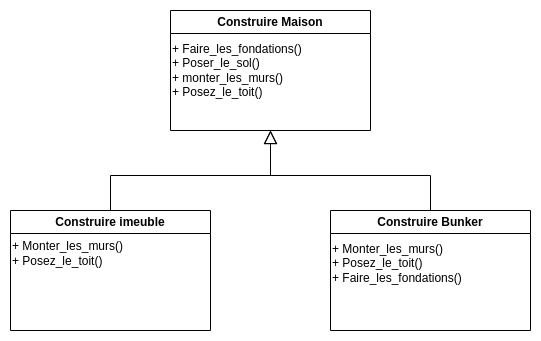

The diagram above was exported from draw.io. Its source (the exported page's mxGraphModel, read from the mxfile embedded in the PNG):
<mxGraphModel dx="1111" dy="666" grid="1" gridSize="10" guides="1" tooltips="1" connect="1" arrows="1" fold="1" page="1" pageScale="1" pageWidth="1169" pageHeight="827" math="0" shadow="0">
  <root>
    <mxCell id="0" />
    <mxCell id="1" parent="0" />
    <mxCell id="6dWoNlVbEnUtygML0-Zc-1" value="Construire Maison" style="swimlane;whiteSpace=wrap;html=1;" vertex="1" parent="1">
      <mxGeometry x="440" y="120" width="200" height="120" as="geometry" />
    </mxCell>
    <mxCell id="6dWoNlVbEnUtygML0-Zc-4" value="&lt;div&gt;+ Faire_les_fondations()&lt;/div&gt;&lt;div&gt;+ Poser_le_sol()&lt;/div&gt;&lt;div&gt;+ monter_les_murs()&lt;/div&gt;&lt;div&gt;+ Posez_le_toit()&lt;/div&gt;" style="text;html=1;align=left;verticalAlign=middle;resizable=0;points=[];autosize=1;strokeColor=none;fillColor=none;" vertex="1" parent="6dWoNlVbEnUtygML0-Zc-1">
      <mxGeometry y="25" width="150" height="70" as="geometry" />
    </mxCell>
    <mxCell id="6dWoNlVbEnUtygML0-Zc-5" style="edgeStyle=orthogonalEdgeStyle;rounded=0;orthogonalLoop=1;jettySize=auto;html=1;entryX=0.5;entryY=1;entryDx=0;entryDy=0;endArrow=block;endFill=0;endSize=11;" edge="1" parent="1" source="6dWoNlVbEnUtygML0-Zc-2" target="6dWoNlVbEnUtygML0-Zc-1">
      <mxGeometry relative="1" as="geometry" />
    </mxCell>
    <mxCell id="6dWoNlVbEnUtygML0-Zc-2" value="Construire imeuble" style="swimlane;whiteSpace=wrap;html=1;" vertex="1" parent="1">
      <mxGeometry x="280" y="320" width="200" height="120" as="geometry" />
    </mxCell>
    <mxCell id="6dWoNlVbEnUtygML0-Zc-7" value="+ Monter_les_murs()&lt;br&gt;+ Posez_le_toit()" style="text;html=1;align=left;verticalAlign=middle;resizable=0;points=[];autosize=1;strokeColor=none;fillColor=none;" vertex="1" parent="6dWoNlVbEnUtygML0-Zc-2">
      <mxGeometry y="23" width="130" height="40" as="geometry" />
    </mxCell>
    <mxCell id="6dWoNlVbEnUtygML0-Zc-6" style="edgeStyle=orthogonalEdgeStyle;rounded=0;orthogonalLoop=1;jettySize=auto;html=1;entryX=0.5;entryY=1;entryDx=0;entryDy=0;endArrow=block;endFill=0;endSize=11;" edge="1" parent="1" source="6dWoNlVbEnUtygML0-Zc-3" target="6dWoNlVbEnUtygML0-Zc-1">
      <mxGeometry relative="1" as="geometry" />
    </mxCell>
    <mxCell id="6dWoNlVbEnUtygML0-Zc-3" value="Construire Bunker" style="swimlane;whiteSpace=wrap;html=1;" vertex="1" parent="1">
      <mxGeometry x="600" y="320" width="200" height="120" as="geometry" />
    </mxCell>
    <mxCell id="6dWoNlVbEnUtygML0-Zc-8" value="+ Monter_les_murs()&lt;br&gt;+ Posez_le_toit()&lt;br&gt;+ Faire_les_fondations()" style="text;html=1;align=left;verticalAlign=middle;resizable=0;points=[];autosize=1;strokeColor=none;fillColor=none;" vertex="1" parent="6dWoNlVbEnUtygML0-Zc-3">
      <mxGeometry y="23" width="150" height="60" as="geometry" />
    </mxCell>
  </root>
</mxGraphModel>